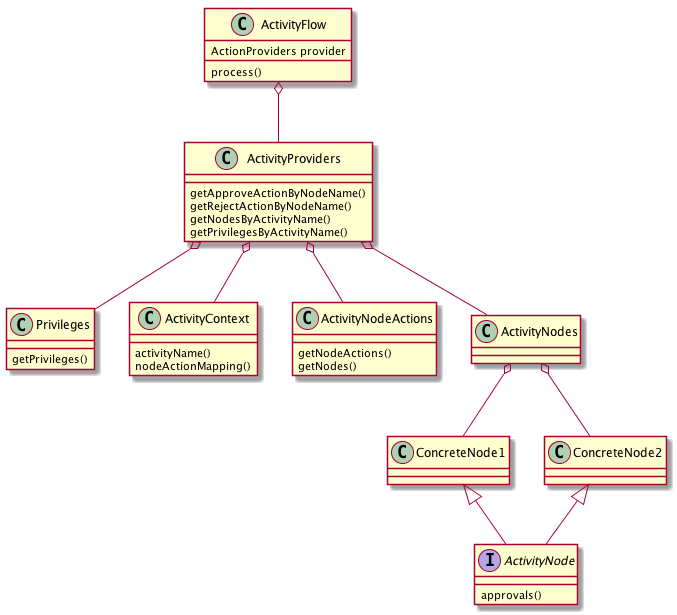

The diagram above was rendered by PlantUML. Its source (embedded in the PNG):
@startuml

class Privileges
interface ActivityNode
class ActivityContext
class ActivityProviders
class ActivityFlow
class ActivityNodeActions
class ActivityNodes

ActivityFlow  o-- ActivityProviders
ActivityProviders o-- ActivityNodes
ActivityProviders o-- ActivityNodeActions
ActivityProviders o-- Privileges
ActivityProviders o-- ActivityContext
ActivityNodes o-- ConcreteNode1
ActivityNodes o-- ConcreteNode2

ConcreteNode1<|-- ActivityNode
ConcreteNode2<|-- ActivityNode

class ActivityFlow{
    ActionProviders provider
    process()
}

class ActivityProviders {
 getApproveActionByNodeName()
 getRejectActionByNodeName()
 getNodesByActivityName()
 getPrivilegesByActivityName()
}

class ActivityNodeActions{
    getNodeActions()
}

class ActivityNodeActions{
    getNodes()
}

class Privileges{
    getPrivileges()
}

interface ActivityNode{
    approvals()
}

class ActivityContext{
    activityName()
    nodeActionMapping()
}

@enduml